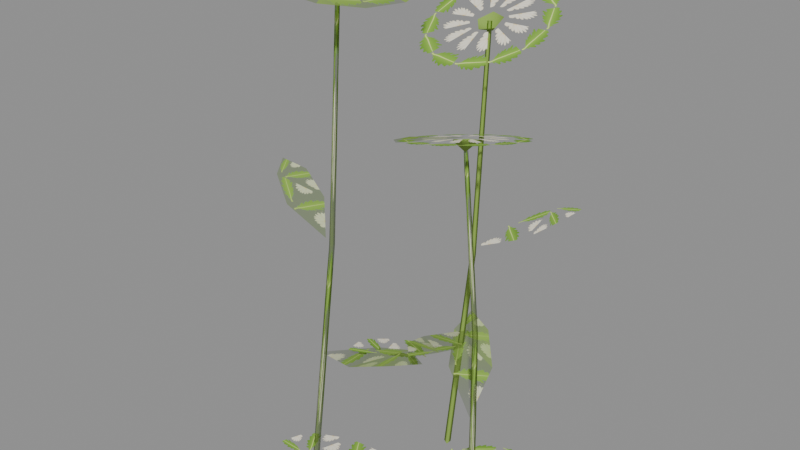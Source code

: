 # Source: DaisyWeeds_Painted.blend  (saved by Blender 5.0.119; exported with 4.5.12 LTS)
import bpy
from mathutils import Matrix  # noqa: F401  (used for matrix-valued properties, if any)

bpy.ops.wm.read_factory_settings(use_empty=True)
scene = bpy.context.scene
scene.name = 'Scene'

# ---- images (referenced by path relative to the original .blend; pixels are not part of the script)
import os
ASSET_DIR = os.environ.get("B2B_ASSET_DIR", "")  # directory of the original .blend (textures are referenced by path, not embedded)
HERE = os.path.dirname(os.path.abspath(__file__))  # packed textures are extracted next to this script under _unpacked/

def load_image(name, relpath, width, height, colorspace="sRGB"):
    """Load a texture the original file referenced (path relative to the .blend, or extracted next to this script)."""
    p = next((c for c in (os.path.join(HERE, relpath), os.path.join(ASSET_DIR, relpath)) if relpath and os.path.exists(c)), "")
    if p:
        img = bpy.data.images.load(p, check_existing=True)
        img.name = name
    else:  # same state as the original file: an image datablock whose file is absent (Cycles renders it pink)
        img = bpy.data.images.new(name, width, height)
        img.source = "FILE"
        img.filepath = "//" + (relpath or name)
    img.colorspace_settings.name = colorspace
    return img
img_t_daisyweeds_painted_atlas_png = load_image('T_DaisyWeeds_Painted_Atlas.png', '_unpacked/T_DaisyWeeds_Painted_Atlas.47c75c5b.png', 1254, 1254, 'sRGB')

# ---- materials (node trees are filled in below, after node groups)
mat_painted_daisy_weeds = bpy.data.materials.new('Painted Daisy Weeds')

# ---- material node trees
mat_painted_daisy_weeds.use_nodes = True; mat_painted_daisy_weeds.node_tree.nodes.clear()
_N = mat_painted_daisy_weeds.node_tree.nodes; _L = mat_painted_daisy_weeds.node_tree.links
n0 = _N.new('ShaderNodeBsdfPrincipled'); n0.name = 'Principled BSDF'; n0.location = (-200, 100)
n0.inputs[2].default_value = 1.0
n0.inputs[13].default_value = 0.0
n1 = _N.new('ShaderNodeOutputMaterial'); n1.name = 'Material Output'; n1.location = (200, 100)
n2 = _N.new('ShaderNodeTexImage'); n2.name = 'Image Texture'; n2.location = (0, 0)
n2.image = img_t_daisyweeds_painted_atlas_png
n3 = _N.new('ShaderNodeVertexColor'); n3.name = 'Color Attribute'; n3.location = (0, 0)
n3.layer_name = 'Color'
n4 = _N.new('ShaderNodeMixRGB'); n4.name = 'Mix (Legacy)'; n4.location = (0, 0)
n4.inputs[1].default_value = (0.28, 0.43, 0.09, 1.0)
n5 = _N.new('ShaderNodeMath'); n5.name = 'Math'; n5.location = (0, 0)
n5.operation = 'MULTIPLY'
n6 = _N.new('ShaderNodeMath'); n6.name = 'Math.001'; n6.location = (0, 0)
n6.operation = 'SUBTRACT'
n6.inputs[0].default_value = 1.0
n7 = _N.new('ShaderNodeMath'); n7.name = 'Math.002'; n7.location = (0, 0)
_L.new(n0.outputs[0], n1.inputs[0])
_L.new(n3.outputs[1], n4.inputs[0])
_L.new(n2.outputs[0], n4.inputs[2])
_L.new(n4.outputs[0], n0.inputs[0])
_L.new(n2.outputs[1], n5.inputs[0])
_L.new(n3.outputs[1], n5.inputs[1])
_L.new(n3.outputs[1], n6.inputs[1])
_L.new(n5.outputs[0], n7.inputs[0])
_L.new(n6.outputs[0], n7.inputs[1])
_L.new(n7.outputs[0], n0.inputs[4])
n1.is_active_output = True

# ---- meshes
me_daisyweeds_painted = bpy.data.meshes.new('DaisyWeeds_Painted')
me_daisyweeds_painted.from_pydata([(-0.199, -0.07, 0.0006088), (-0.1855, -0.07779, -7.436e-05), (-0.1855, -0.06221, -0.0005344), (-0.1393, -0.0525, 0.5905), (-0.1284, -0.05881, 0.5899), (-0.1284, -0.04619, 0.5896), (-0.1156, -0.035, 1.18), (-0.1072, -0.03983, 1.18), (-0.1072, -0.03017, 1.18), (-0.1692, -0.0609, 0.3068), (-0.03634, -0.1109, 0.3493), (-0.03634, -0.0109, 0.3493), (0.0611, -0.1009, 0.3885), (0.0611, -0.0209, 0.3885), (0.1261, -0.0609, 0.4013), (-0.1492, -0.05215, 0.6018), (-0.237, 0.038, 0.6395), (-0.2746, -0.04156, 0.6395), (-0.3189, 0.06698, 0.6752), (-0.3489, 0.003338, 0.6752), (-0.386, 0.05979, 0.6856), (-0.1089, -0.035, 1.186), (-0.2773, -0.035, 1.21), (-0.2548, -0.12, 1.206), (-0.1936, -0.1822, 1.195), (-0.11, -0.205, 1.18), (-0.02637, -0.1822, 1.165), (0.03485, -0.12, 1.154), (0.05725, -0.035, 1.15), (0.03485, 0.05, 1.154), (-0.02637, 0.1122, 1.165), (-0.11, 0.135, 1.18), (-0.1936, 0.1122, 1.195), (-0.2548, 0.05, 1.206), (-0.1143, -0.035, 1.156), (-0.1395, -0.035, 1.185), (-0.1191, -0.06353, 1.182), (-0.08612, -0.05263, 1.176), (-0.08612, -0.01737, 1.176), (-0.1191, -0.006468, 1.182), (0.181, 0.04, -0.0007301), (0.1945, 0.03221, 0.0006799), (0.1945, 0.04779, 5.021e-05), (0.1657, 0.0575, 0.4294), (0.1766, 0.05119, 0.4306), (0.1767, 0.06381, 0.43), (0.1144, 0.075, 0.8595), (0.1228, 0.07017, 0.8604), (0.1228, 0.07983, 0.86), (0.1718, 0.0491, 0.2236), (0.134, 0.1859, 0.2661), (0.05319, 0.1271, 0.2661), (0.06861, 0.2588, 0.3053), (0.003931, 0.2118, 0.3053), (-0.001956, 0.2878, 0.3181), (0.1543, 0.05785, 0.4386), (0.1331, -0.06615, 0.4763), (0.2195, -0.04974, 0.4763), (0.1578, -0.1494, 0.512), (0.227, -0.1363, 0.512), (0.2032, -0.1995, 0.5224), (0.1188, 0.07636, 0.8657), (-0.02181, 0.075, 0.8297), (-0.00625, 0.004401, 0.8499), (0.04313, -0.04728, 0.8728), (0.1131, -0.0662, 0.8923), (0.1849, -0.04728, 0.9031), (0.2394, 0.004401, 0.9023), (0.2618, 0.075, 0.8903), (0.2463, 0.1456, 0.8701), (0.1969, 0.1973, 0.8472), (0.1269, 0.2162, 0.8277), (0.05506, 0.1973, 0.8169), (0.0006346, 0.1456, 0.8177), (0.1249, 0.06954, 0.8371), (0.09066, 0.075, 0.8537), (0.1096, 0.04722, 0.8644), (0.1429, 0.05783, 0.869), (0.1446, 0.09217, 0.8611), (0.1123, 0.1028, 0.8517), (0.006012, 0.18, 0.0004664), (0.01951, 0.1722, 2.335e-05), (0.01948, 0.1878, -0.0004897), (0.05322, 0.1975, 0.5304), (0.06415, 0.1912, 0.53), (0.06413, 0.2038, 0.5296), (0.06443, 0.215, 1.06), (0.07279, 0.2102, 1.06), (0.07278, 0.2198, 1.06), (0.0293, 0.1891, 0.2756), (-0.05911, 0.07803, 0.3181), (0.03605, 0.0473, 0.3181), (-0.07954, -0.01776, 0.3573), (-0.003413, -0.04234, 0.3573), (-0.06144, -0.09186, 0.3701), (0.04305, 0.1979, 0.5406), (0.1558, 0.2536, 0.5783), (0.09166, 0.3139, 0.5783), (0.2086, 0.3227, 0.614), (0.1572, 0.3709, 0.614), (0.2223, 0.3888, 0.6244), (0.06971, 0.2125, 1.065), (-0.08978, 0.215, 1.052), (-0.06659, 0.1425, 1.019), (-0.006796, 0.08946, 0.9972), (0.07357, 0.07004, 0.9924), (0.153, 0.08946, 1.006), (0.2102, 0.1425, 1.033), (0.2298, 0.215, 1.068), (0.2066, 0.2875, 1.101), (0.1468, 0.3405, 1.123), (0.06643, 0.36, 1.128), (-0.01298, 0.3405, 1.114), (-0.07016, 0.2875, 1.087), (0.07115, 0.2252, 1.038), (0.04004, 0.215, 1.058), (0.06138, 0.1891, 1.047), (0.09463, 0.199, 1.054), (0.09384, 0.231, 1.069), (0.06011, 0.2409, 1.072), (-0.01, 0.04, 0.012), (0.1317, 0.07029, 0.02808), (0.06957, 0.1611, 0.02808), (0.2066, 0.1349, 0.04788), (0.1569, 0.2075, 0.04788), (0.2358, 0.2082, 0.04774), (-0.01, 0.04, 0.012), (-0.1517, 0.00971, 0.02808), (-0.08957, -0.08108, 0.02808), (-0.2266, -0.05487, 0.04788), (-0.1769, -0.1275, 0.04788), (-0.2558, -0.1282, 0.04774)], [], [(0, 1, 4), (0, 4, 3), (1, 2, 5), (1, 5, 4), (2, 0, 3), (2, 3, 5), (3, 4, 7), (3, 7, 6), (4, 5, 8), (4, 8, 7), (5, 3, 6), (5, 6, 8), (9, 11, 10), (10, 11, 13), (10, 13, 12), (12, 13, 14), (15, 17, 16), (16, 17, 19), (16, 19, 18), (18, 19, 20), (21, 22, 23), (21, 23, 24), (21, 24, 25), (21, 25, 26), (21, 26, 27), (21, 27, 28), (21, 28, 29), (21, 29, 30), (21, 30, 31), (21, 31, 32), (21, 32, 33), (21, 33, 22), (34, 36, 35), (34, 37, 36), (34, 38, 37), (34, 39, 38), (34, 35, 39), (40, 41, 44), (40, 44, 43), (41, 42, 45), (41, 45, 44), (42, 40, 43), (42, 43, 45), (43, 44, 47), (43, 47, 46), (44, 45, 48), (44, 48, 47), (45, 43, 46), (45, 46, 48), (49, 51, 50), (50, 51, 53), (50, 53, 52), (52, 53, 54), (55, 57, 56), (56, 57, 59), (56, 59, 58), (58, 59, 60), (61, 62, 63), (61, 63, 64), (61, 64, 65), (61, 65, 66), (61, 66, 67), (61, 67, 68), (61, 68, 69), (61, 69, 70), (61, 70, 71), (61, 71, 72), (61, 72, 73), (61, 73, 62), (74, 76, 75), (74, 77, 76), (74, 78, 77), (74, 79, 78), (74, 75, 79), (80, 81, 84), (80, 84, 83), (81, 82, 85), (81, 85, 84), (82, 80, 83), (82, 83, 85), (83, 84, 87), (83, 87, 86), (84, 85, 88), (84, 88, 87), (85, 83, 86), (85, 86, 88), (89, 91, 90), (90, 91, 93), (90, 93, 92), (92, 93, 94), (95, 97, 96), (96, 97, 99), (96, 99, 98), (98, 99, 100), (101, 102, 103), (101, 103, 104), (101, 104, 105), (101, 105, 106), (101, 106, 107), (101, 107, 108), (101, 108, 109), (101, 109, 110), (101, 110, 111), (101, 111, 112), (101, 112, 113), (101, 113, 102), (114, 116, 115), (114, 117, 116), (114, 118, 117), (114, 119, 118), (114, 115, 119), (120, 122, 121), (121, 122, 124), (121, 124, 123), (123, 124, 125), (126, 128, 127), (127, 128, 130), (127, 130, 129), (129, 130, 131)])
me_daisyweeds_painted.polygons.foreach_set('use_smooth', [True] * 119)
_uv = me_daisyweeds_painted.uv_layers.new(name='UVMap')
_uv.uv.foreach_set('vector', [0.0, 0.0, 1.0, 0.0, 1.0, 1.0, 0.0, 0.0, 1.0, 0.0, 1.0, 1.0, 0.0, 0.0, 1.0, 0.0, 1.0, 1.0, 0.0, 0.0, 1.0, 0.0, 1.0, 1.0, 0.0, 0.0, 1.0, 0.0, 1.0, 1.0, 0.0, 0.0, 1.0, 0.0, 1.0, 1.0, 0.0, 0.0, 1.0, 0.0, 1.0, 1.0, 0.0, 0.0, 1.0, 0.0, 1.0, 1.0, 0.0, 0.0, 1.0, 0.0, 1.0, 1.0, 0.0, 0.0, 1.0, 0.0, 1.0, 1.0, 0.0, 0.0, 1.0, 0.0, 1.0, 1.0, 0.0, 0.0, 1.0, 0.0, 1.0, 1.0, 0.0, 0.0, 1.0, 0.0, 1.0, 1.0, 0.0, 0.0, 1.0, 0.0, 1.0, 1.0, 0.0, 0.0, 1.0, 0.0, 1.0, 1.0, 0.0, 0.0, 1.0, 0.0, 1.0, 1.0, 0.0, 0.0, 1.0, 0.0, 1.0, 1.0, 0.0, 0.0, 1.0, 0.0, 1.0, 1.0, 0.0, 0.0, 1.0, 0.0, 1.0, 1.0, 0.0, 0.0, 1.0, 0.0, 1.0, 1.0, 0.0, 0.0, 1.0, 0.0, 1.0, 1.0, 0.0, 0.0, 1.0, 0.0, 1.0, 1.0, 0.0, 0.0, 1.0, 0.0, 1.0, 1.0, 0.0, 0.0, 1.0, 0.0, 1.0, 1.0, 0.0, 0.0, 1.0, 0.0, 1.0, 1.0, 0.0, 0.0, 1.0, 0.0, 1.0, 1.0, 0.0, 0.0, 1.0, 0.0, 1.0, 1.0, 0.0, 0.0, 1.0, 0.0, 1.0, 1.0, 0.0, 0.0, 1.0, 0.0, 1.0, 1.0, 0.0, 0.0, 1.0, 0.0, 1.0, 1.0, 0.0, 0.0, 1.0, 0.0, 1.0, 1.0, 0.0, 0.0, 1.0, 0.0, 1.0, 1.0, 0.0, 0.0, 1.0, 0.0, 1.0, 1.0, 0.0, 0.0, 1.0, 0.0, 1.0, 1.0, 0.0, 0.0, 1.0, 0.0, 1.0, 1.0, 0.0, 0.0, 1.0, 0.0, 1.0, 1.0, 0.0, 0.0, 1.0, 0.0, 1.0, 1.0, 0.0, 0.0, 1.0, 0.0, 1.0, 1.0, 0.0, 0.0, 1.0, 0.0, 1.0, 1.0, 0.0, 0.0, 1.0, 0.0, 1.0, 1.0, 0.0, 0.0, 1.0, 0.0, 1.0, 1.0, 0.0, 0.0, 1.0, 0.0, 1.0, 1.0, 0.0, 0.0, 1.0, 0.0, 1.0, 1.0, 0.0, 0.0, 1.0, 0.0, 1.0, 1.0, 0.0, 0.0, 1.0, 0.0, 1.0, 1.0, 0.0, 0.0, 1.0, 0.0, 1.0, 1.0, 0.0, 0.0, 1.0, 0.0, 1.0, 1.0, 0.0, 0.0, 1.0, 0.0, 1.0, 1.0, 0.0, 0.0, 1.0, 0.0, 1.0, 1.0, 0.0, 0.0, 1.0, 0.0, 1.0, 1.0, 0.0, 0.0, 1.0, 0.0, 1.0, 1.0, 0.0, 0.0, 1.0, 0.0, 1.0, 1.0, 0.0, 0.0, 1.0, 0.0, 1.0, 1.0, 0.0, 0.0, 1.0, 0.0, 1.0, 1.0, 0.0, 0.0, 1.0, 0.0, 1.0, 1.0, 0.0, 0.0, 1.0, 0.0, 1.0, 1.0, 0.0, 0.0, 1.0, 0.0, 1.0, 1.0, 0.0, 0.0, 1.0, 0.0, 1.0, 1.0, 0.0, 0.0, 1.0, 0.0, 1.0, 1.0, 0.0, 0.0, 1.0, 0.0, 1.0, 1.0, 0.0, 0.0, 1.0, 0.0, 1.0, 1.0, 0.0, 0.0, 1.0, 0.0, 1.0, 1.0, 0.0, 0.0, 1.0, 0.0, 1.0, 1.0, 0.0, 0.0, 1.0, 0.0, 1.0, 1.0, 0.0, 0.0, 1.0, 0.0, 1.0, 1.0, 0.0, 0.0, 1.0, 0.0, 1.0, 1.0, 0.0, 0.0, 1.0, 0.0, 1.0, 1.0, 0.0, 0.0, 1.0, 0.0, 1.0, 1.0, 0.0, 0.0, 1.0, 0.0, 1.0, 1.0, 0.0, 0.0, 1.0, 0.0, 1.0, 1.0, 0.0, 0.0, 1.0, 0.0, 1.0, 1.0, 0.0, 0.0, 1.0, 0.0, 1.0, 1.0, 0.0, 0.0, 1.0, 0.0, 1.0, 1.0, 0.0, 0.0, 1.0, 0.0, 1.0, 1.0, 0.0, 0.0, 1.0, 0.0, 1.0, 1.0, 0.0, 0.0, 1.0, 0.0, 1.0, 1.0, 0.0, 0.0, 1.0, 0.0, 1.0, 1.0, 0.0, 0.0, 1.0, 0.0, 1.0, 1.0, 0.0, 0.0, 1.0, 0.0, 1.0, 1.0, 0.0, 0.0, 1.0, 0.0, 1.0, 1.0, 0.0, 0.0, 1.0, 0.0, 1.0, 1.0, 0.0, 0.0, 1.0, 0.0, 1.0, 1.0, 0.0, 0.0, 1.0, 0.0, 1.0, 1.0, 0.0, 0.0, 1.0, 0.0, 1.0, 1.0, 0.0, 0.0, 1.0, 0.0, 1.0, 1.0, 0.0, 0.0, 1.0, 0.0, 1.0, 1.0, 0.0, 0.0, 1.0, 0.0, 1.0, 1.0, 0.0, 0.0, 1.0, 0.0, 1.0, 1.0, 0.0, 0.0, 1.0, 0.0, 1.0, 1.0, 0.0, 0.0, 1.0, 0.0, 1.0, 1.0, 0.0, 0.0, 1.0, 0.0, 1.0, 1.0, 0.0, 0.0, 1.0, 0.0, 1.0, 1.0, 0.0, 0.0, 1.0, 0.0, 1.0, 1.0, 0.0, 0.0, 1.0, 0.0, 1.0, 1.0, 0.0, 0.0, 1.0, 0.0, 1.0, 1.0, 0.0, 0.0, 1.0, 0.0, 1.0, 1.0, 0.0, 0.0, 1.0, 0.0, 1.0, 1.0, 0.0, 0.0, 1.0, 0.0, 1.0, 1.0, 0.0, 0.0, 1.0, 0.0, 1.0, 1.0, 0.0, 0.0, 1.0, 0.0, 1.0, 1.0, 0.0, 0.0, 1.0, 0.0, 1.0, 1.0, 0.0, 0.0, 1.0, 0.0, 1.0, 1.0, 0.0, 0.0, 1.0, 0.0, 1.0, 1.0, 0.0, 0.0, 1.0, 0.0, 1.0, 1.0, 0.0, 0.0, 1.0, 0.0, 1.0, 1.0, 0.0, 0.0, 1.0, 0.0, 1.0, 1.0, 0.0, 0.0, 1.0, 0.0, 1.0, 1.0, 0.0, 0.0, 1.0, 0.0, 1.0, 1.0, 0.0, 0.0, 1.0, 0.0, 1.0, 1.0, 0.0, 0.0, 1.0, 0.0, 1.0, 1.0, 0.0, 0.0, 1.0, 0.0, 1.0, 1.0, 0.0, 0.0, 1.0, 0.0, 1.0, 1.0, 0.0, 0.0, 1.0, 0.0, 1.0, 1.0, 0.0, 0.0, 1.0, 0.0, 1.0, 1.0, 0.0, 0.0, 1.0, 0.0, 1.0, 1.0, 0.0, 0.0, 1.0, 0.0, 1.0, 1.0, 0.0, 0.0, 1.0, 0.0, 1.0, 1.0, 0.0, 0.0, 1.0, 0.0, 1.0, 1.0, 0.0, 0.0, 1.0, 0.0, 1.0, 1.0])
_ca = me_daisyweeds_painted.color_attributes.new('Color', 'FLOAT_COLOR', 'CORNER')
_ca.data.foreach_set('color', [0.0, 1.0, 0.5, 0.5, 0.5, 0.5, 0.5, 0.5, 0.5, 0.5, 0.5, 0.5, 0.5, 0.5, 0.5, 0.5, 0.5, 0.5, 0.5, 0.5, 0.5, 0.5, 0.5, 0.5, 0.5, 0.5, 0.5, 0.5, 0.5, 0.5, 0.5, 0.5, 0.5, 0.5, 0.5, 0.5, 0.5, 0.5, 0.5, 0.5, 0.5, 0.5, 0.5, 0.5, 0.5, 0.5, 0.5, 0.5, 0.5, 0.5, 0.5, 0.5, 0.5, 0.5, 0.5, 0.5, 0.5, 0.5, 0.5, 0.5, 0.5, 0.5, 0.5, 0.5, 0.5, 0.5, 0.5, 0.5, 0.5, 0.5, 0.5, 0.5, 0.8281, 0.03748, 0.9777, 0.4247, 0.6786, 0.4247, 0.6786, 0.4247, 0.9777, 0.4247, 0.9777, 0.7381, 0.6786, 0.4247, 0.9777, 0.7381, 0.6786, 0.7381, 0.6786, 0.7381, 0.9777, 0.7381, 0.8281, 0.9593, 0.8281, 0.03748, 0.9777, 0.4247, 0.6786, 0.4247, 0.6786, 0.4247, 0.9777, 0.4247, 0.9777, 0.7381, 0.6786, 0.4247, 0.9777, 0.7381, 0.6786, 0.7381, 0.6786, 0.7381, 0.9777, 0.7381, 0.8281, 0.9593, 0.3349, 0.4733, 0.6665, 0.4733, 0.6221, 0.6328, 0.3349, 0.4733, 0.6221, 0.6328, 0.5007, 0.7496, 0.3349, 0.4733, 0.5007, 0.7496, 0.3349, 0.7924, 0.3349, 0.4733, 0.3349, 0.7924, 0.1691, 0.7496, 0.3349, 0.4733, 0.1691, 0.7496, 0.04777, 0.6328, 0.3349, 0.4733, 0.04777, 0.6328, 0.003349, 0.4733, 0.3349, 0.4733, 0.003349, 0.4733, 0.04777, 0.3137, 0.3349, 0.4733, 0.04777, 0.3137, 0.1691, 0.1969, 0.3349, 0.4733, 0.1691, 0.1969, 0.3349, 0.1542, 0.3349, 0.4733, 0.3349, 0.1542, 0.5007, 0.1969, 0.3349, 0.4733, 0.5007, 0.1969, 0.6221, 0.3137, 0.3349, 0.4733, 0.6221, 0.3137, 0.6665, 0.4733, 0.5, 0.5, 0.5, 0.5, 0.5, 0.5, 0.5, 0.5, 0.5, 0.5, 0.5, 0.5, 0.5, 0.5, 0.5, 0.5, 0.5, 0.5, 0.5, 0.5, 0.5, 0.5, 0.5, 0.5, 0.5, 0.5, 0.5, 0.5, 0.5, 0.5, 0.5, 0.5, 0.5, 0.5, 0.5, 0.5, 0.5, 0.5, 0.5, 0.5, 0.5, 0.5, 0.5, 0.5, 0.5, 0.5, 0.5, 0.5, 0.5, 0.5, 0.5, 0.5, 0.5, 0.5, 0.5, 0.5, 0.5, 0.5, 0.5, 0.5, 0.5, 0.5, 0.5, 0.5, 0.5, 0.5, 0.5, 0.5, 0.5, 0.5, 0.5, 0.5, 0.5, 0.5, 0.5, 0.5, 0.5, 0.5, 0.5, 0.5, 0.5, 0.5, 0.5, 0.5, 0.5, 0.5, 0.5, 0.5, 0.5, 0.5, 0.5, 0.5, 0.5, 0.5, 0.5, 0.5, 0.5, 0.5, 0.5, 0.5, 0.5, 0.5, 0.8281, 0.03748, 0.9777, 0.4247, 0.6786, 0.4247, 0.6786, 0.4247, 0.9777, 0.4247, 0.9777, 0.7381, 0.6786, 0.4247, 0.9777, 0.7381, 0.6786, 0.7381, 0.6786, 0.7381, 0.9777, 0.7381, 0.8281, 0.9593, 0.8281, 0.03748, 0.9777, 0.4247, 0.6786, 0.4247, 0.6786, 0.4247, 0.9777, 0.4247, 0.9777, 0.7381, 0.6786, 0.4247, 0.9777, 0.7381, 0.6786, 0.7381, 0.6786, 0.7381, 0.9777, 0.7381, 0.8281, 0.9593, 0.3349, 0.4733, 0.6665, 0.4733, 0.6221, 0.6328, 0.3349, 0.4733, 0.6221, 0.6328, 0.5007, 0.7496, 0.3349, 0.4733, 0.5007, 0.7496, 0.3349, 0.7924, 0.3349, 0.4733, 0.3349, 0.7924, 0.1691, 0.7496, 0.3349, 0.4733, 0.1691, 0.7496, 0.04777, 0.6328, 0.3349, 0.4733, 0.04777, 0.6328, 0.003349, 0.4733, 0.3349, 0.4733, 0.003349, 0.4733, 0.04777, 0.3137, 0.3349, 0.4733, 0.04777, 0.3137, 0.1691, 0.1969, 0.3349, 0.4733, 0.1691, 0.1969, 0.3349, 0.1542, 0.3349, 0.4733, 0.3349, 0.1542, 0.5007, 0.1969, 0.3349, 0.4733, 0.5007, 0.1969, 0.6221, 0.3137, 0.3349, 0.4733, 0.6221, 0.3137, 0.6665, 0.4733, 0.5, 0.5, 0.5, 0.5, 0.5, 0.5, 0.5, 0.5, 0.5, 0.5, 0.5, 0.5, 0.5, 0.5, 0.5, 0.5, 0.5, 0.5, 0.5, 0.5, 0.5, 0.5, 0.5, 0.5, 0.5, 0.5, 0.5, 0.5, 0.5, 0.5, 0.5, 0.5, 0.5, 0.5, 0.5, 0.5, 0.5, 0.5, 0.5, 0.5, 0.5, 0.5, 0.5, 0.5, 0.5, 0.5, 0.5, 0.5, 0.5, 0.5, 0.5, 0.5, 0.5, 0.5, 0.5, 0.5, 0.5, 0.5, 0.5, 0.5, 0.5, 0.5, 0.5, 0.5, 0.5, 0.5, 0.5, 0.5, 0.5, 0.5, 0.5, 0.5, 0.5, 0.5, 0.5, 0.5, 0.5, 0.5, 0.5, 0.5, 0.5, 0.5, 0.5, 0.5, 0.5, 0.5, 0.5, 0.5, 0.5, 0.5, 0.5, 0.5, 0.5, 0.5, 0.5, 0.5, 0.5, 0.5, 0.5, 0.5, 0.5, 0.5, 0.8281, 0.03748, 0.9777, 0.4247, 0.6786, 0.4247, 0.6786, 0.4247, 0.9777, 0.4247, 0.9777, 0.7381, 0.6786, 0.4247, 0.9777, 0.7381, 0.6786, 0.7381, 0.6786, 0.7381, 0.9777, 0.7381, 0.8281, 0.9593, 0.8281, 0.03748, 0.9777, 0.4247, 0.6786, 0.4247, 0.6786, 0.4247, 0.9777, 0.4247, 0.9777, 0.7381, 0.6786, 0.4247, 0.9777, 0.7381, 0.6786, 0.7381, 0.6786, 0.7381, 0.9777, 0.7381, 0.8281, 0.9593, 0.3349, 0.4733, 0.6665, 0.4733, 0.6221, 0.6328, 0.3349, 0.4733, 0.6221, 0.6328, 0.5007, 0.7496, 0.3349, 0.4733, 0.5007, 0.7496, 0.3349, 0.7924, 0.3349, 0.4733, 0.3349, 0.7924, 0.1691, 0.7496, 0.3349, 0.4733, 0.1691, 0.7496, 0.04777, 0.6328, 0.3349, 0.4733, 0.04777, 0.6328, 0.003349, 0.4733, 0.3349, 0.4733, 0.003349, 0.4733, 0.04777, 0.3137, 0.3349, 0.4733, 0.04777, 0.3137, 0.1691, 0.1969, 0.3349, 0.4733, 0.1691, 0.1969, 0.3349, 0.1542, 0.3349, 0.4733, 0.3349, 0.1542, 0.5007, 0.1969, 0.3349, 0.4733, 0.5007, 0.1969, 0.6221, 0.3137, 0.3349, 0.4733, 0.6221, 0.3137, 0.6665, 0.4733, 0.5, 0.5, 0.5, 0.5, 0.5, 0.5, 0.5, 0.5, 0.5, 0.5, 0.5, 0.5, 0.5, 0.5, 0.5, 0.5, 0.5, 0.5, 0.5, 0.5, 0.5, 0.5, 0.5, 0.5, 0.5, 0.5, 0.5, 0.5, 0.5, 0.5, 0.8281, 0.03748, 0.9777, 0.4247, 0.6786, 0.4247, 0.6786, 0.4247, 0.9777, 0.4247, 0.9777, 0.7381, 0.6786, 0.4247, 0.9777, 0.7381, 0.6786, 0.7381, 0.6786, 0.7381, 0.9777, 0.7381, 0.8281, 0.9593, 0.8281, 0.03748, 0.9777, 0.4247, 0.6786, 0.4247, 0.6786, 0.4247, 0.9777, 0.4247, 0.9777, 0.7381, 0.6786, 0.4247, 0.9777, 0.7381, 0.6786, 0.7381, 0.6786, 0.7381, 0.9777, 0.7381, 0.8281, 0.9593, 0.0, 1.0, 1.0, 1.0, 0.0, 1.0, 1.0, 1.0, 0.0, 1.0, 1.0, 1.0, 0.0, 1.0, 1.0, 1.0, 0.0, 1.0, 1.0, 1.0, 0.0, 1.0, 1.0, 1.0, 0.0, 1.0, 1.0, 1.0, 0.0, 1.0, 1.0, 1.0, 0.0, 1.0, 1.0, 1.0, 0.0, 1.0, 1.0, 1.0, 0.0, 1.0, 1.0, 1.0, 0.0, 1.0, 1.0, 1.0, 0.0, 1.0, 1.0, 1.0, 0.0, 1.0, 1.0, 1.0, 0.0, 1.0, 1.0, 1.0, 0.0, 1.0, 1.0, 1.0, 0.0, 1.0, 1.0, 1.0, 0.0, 1.0, 1.0, 1.0, 0.0, 1.0, 1.0, 1.0, 0.0, 1.0, 1.0, 1.0, 0.0, 1.0, 1.0, 1.0, 0.0, 1.0, 1.0, 1.0, 0.0, 1.0, 1.0, 1.0, 0.0, 1.0, 1.0, 1.0, 0.0, 1.0, 1.0, 1.0, 0.0, 1.0, 1.0, 1.0, 0.0, 1.0, 1.0, 1.0, 0.0, 1.0, 1.0, 1.0, 0.0, 1.0, 0.0, 0.85, 0.0, 0.0, 0.0, 0.85, 0.0, 0.0, 0.0, 0.85, 0.0, 0.0, 0.0, 0.85, 0.0, 0.0, 0.0, 0.85, 0.0, 0.0, 0.0, 0.85, 0.0, 0.0, 0.0, 0.85, 0.0, 0.0, 0.0, 0.85, 0.0, 0.0, 0.0, 0.85, 0.0, 0.0, 0.0, 0.85, 0.0, 0.0, 0.0, 0.85, 0.0, 0.0, 0.0, 0.85, 0.0, 0.0, 0.0, 0.85, 0.0, 0.0, 0.0, 0.85, 0.0, 0.0, 0.0, 0.85, 0.0, 0.0, 0.0, 1.0, 0.0, 0.0, 0.0, 1.0, 0.0, 0.0, 0.0, 1.0, 0.0, 0.0, 0.0, 1.0, 0.0, 0.0, 0.0, 1.0, 0.0, 0.0, 0.0, 1.0, 0.0, 0.0, 0.0, 1.0, 0.0, 0.0, 0.0, 1.0, 0.0, 0.0, 0.0, 1.0, 0.0, 0.0, 0.0, 1.0, 0.0, 0.0, 0.0, 1.0, 0.0, 0.0, 0.0, 1.0, 0.0, 0.0, 0.0, 1.0, 0.0, 0.0, 0.0, 1.0, 0.0, 0.0, 0.0, 1.0, 0.0, 0.0, 0.0, 1.0, 0.0, 0.0, 0.0, 1.0, 0.0, 0.0, 0.0, 1.0, 0.0, 0.0, 0.0, 1.0, 0.0, 0.0, 0.0, 1.0, 0.0, 0.0, 0.0, 1.0, 0.0, 0.0, 0.0, 1.0, 0.0, 0.0, 0.0, 1.0, 0.0, 0.0, 0.0, 1.0, 0.0, 0.0, 0.0, 1.0, 0.0, 0.0, 0.0, 1.0, 0.0, 0.0, 0.0, 1.0, 0.0, 0.0, 0.0, 1.0, 0.0, 0.0, 0.0, 1.0, 0.0, 0.0, 0.0, 1.0, 0.0, 0.0, 0.0, 1.0, 0.0, 0.0, 0.0, 1.0, 0.0, 0.0, 0.0, 1.0, 0.0, 0.0, 0.0, 1.0, 0.0, 0.0, 0.0, 1.0, 0.0, 0.0, 0.0, 1.0, 0.0, 0.0, 0.0, 0.92, 0.0, 1.0, 0.0, 0.92, 0.0, 1.0, 0.0, 0.92, 0.0, 1.0, 0.0, 0.92, 0.0, 1.0, 0.0, 0.92, 0.0, 1.0, 0.0, 0.92, 0.0, 1.0, 0.0, 0.92, 0.0, 1.0, 0.0, 0.92, 0.0, 1.0, 0.0, 0.92, 0.0, 1.0, 0.0, 0.92, 0.0, 1.0, 0.0, 0.92, 0.0, 1.0, 0.0, 0.92, 0.0, 1.0, 0.0, 0.92, 0.0, 1.0, 0.0, 0.92, 0.0, 1.0, 0.0, 0.92, 0.0, 1.0, 0.0, 0.92, 0.0, 1.0, 0.0, 0.92, 0.0, 1.0, 0.0, 0.92, 0.0, 1.0, 0.0, 0.92, 0.0, 1.0, 0.0, 0.92, 0.0, 1.0, 0.0, 0.92, 0.0, 1.0, 0.0, 0.92, 0.0, 1.0, 0.0, 0.92, 0.0, 1.0, 0.0, 0.92, 0.0, 1.0, 1.0, 1.0, 0.0, 1.0, 1.0, 1.0, 0.0, 1.0, 1.0, 1.0, 0.0, 1.0, 1.0, 1.0, 0.0, 1.0, 1.0, 1.0, 0.0, 1.0, 1.0, 1.0, 0.0, 1.0, 1.0, 1.0, 0.0, 1.0, 1.0, 1.0, 0.0, 1.0, 1.0, 1.0, 0.0, 1.0, 1.0, 1.0, 0.0, 1.0, 1.0, 1.0, 0.0, 1.0, 1.0, 1.0, 0.0, 1.0, 1.0, 1.0, 0.0, 1.0, 1.0, 1.0, 0.0, 1.0, 1.0, 1.0, 0.0, 1.0, 1.0, 1.0, 0.0, 1.0, 1.0, 1.0, 0.0, 1.0, 1.0, 1.0, 0.0, 1.0, 1.0, 1.0, 0.0, 1.0, 1.0, 1.0, 0.0, 1.0, 1.0, 1.0, 0.0, 1.0, 1.0, 1.0, 0.0, 1.0, 1.0, 1.0, 0.0, 1.0, 1.0, 1.0, 0.0, 1.0, 1.0, 1.0, 0.0, 1.0, 1.0, 1.0, 0.0, 1.0, 1.0, 1.0, 0.0, 1.0, 1.0, 1.0, 0.0, 1.0, 1.0, 1.0, 0.0, 1.0, 1.0, 1.0, 0.0, 1.0, 1.0, 1.0, 0.0, 1.0, 1.0, 1.0, 0.0, 1.0, 1.0, 1.0, 0.0, 1.0, 1.0, 1.0, 0.0, 1.0, 1.0, 1.0, 0.0, 1.0, 1.0, 1.0, 0.0, 1.0, 0.0, 0.85, 0.0, 0.0, 0.0, 0.85, 0.0, 0.0, 0.0, 0.85, 0.0, 0.0, 0.0, 0.85, 0.0, 0.0, 0.0, 0.85, 0.0, 0.0, 0.0, 0.85, 0.0, 0.0, 0.0, 0.85, 0.0, 0.0, 0.0, 0.85, 0.0, 0.0, 0.0, 0.85, 0.0, 0.0, 0.0, 0.85, 0.0, 0.0, 0.0, 0.85, 0.0, 0.0, 0.0, 0.85, 0.0, 0.0, 0.0, 0.85, 0.0, 0.0, 0.0, 0.85, 0.0, 0.0, 0.0, 0.85, 0.0, 0.0, 0.0, 0.92, 0.0, 1.0, 0.0, 0.92, 0.0, 1.0, 0.0, 0.92, 0.0, 1.0, 0.0, 0.92, 0.0, 1.0, 0.0, 0.92, 0.0, 1.0, 0.0, 0.92, 0.0, 1.0, 0.0, 0.92, 0.0, 1.0, 0.0, 0.92, 0.0, 1.0, 0.0, 0.92, 0.0, 1.0, 0.0, 0.92, 0.0, 1.0, 0.0, 0.92, 0.0, 1.0, 0.0, 0.92, 0.0, 1.0, 0.0, 0.92, 0.0, 1.0, 0.0, 0.92, 0.0, 1.0, 0.0, 0.92, 0.0, 1.0, 0.0, 0.92, 0.0, 1.0, 0.0, 0.92, 0.0, 1.0, 0.0, 0.92, 0.0, 1.0, 0.0, 0.92, 0.0, 1.0, 0.0, 0.92, 0.0, 1.0, 0.0, 0.92, 0.0, 1.0, 0.0, 0.92, 0.0, 1.0, 0.0, 0.92, 0.0, 1.0, 0.0, 0.92, 0.0, 1.0])
me_daisyweeds_painted.materials.append(mat_painted_daisy_weeds)
me_daisyweeds_painted.update()

# ---- objects
ob_daisyweeds = bpy.data.objects.new('daisyWeeds', me_daisyweeds_painted)

# ---- transforms, parenting, visibility, modifiers, constraints
ob_daisyweeds.location = (0.0, 0.0, 0.0)

# ---- collection membership
scene.collection.objects.link(ob_daisyweeds)

# ---- scene / render settings (as saved in the file)
scene.frame_start = 1; scene.frame_end = 250; scene.frame_set(1)
scene.render.engine = 'BLENDER_EEVEE_NEXT'
scene.render.bake_bias = 0.0
scene.render.bake_samples = 0
scene.cycles.sampling_pattern = 'TABULATED_SOBOL'
scene.eevee.use_volume_custom_range = False
bpy.context.view_layer.update()

# ---- added for rendering (the .blend has no active camera and no usable light): camera, sun + grey world if the file has none
cam_auto = bpy.data.cameras.new('AutoCamera')
cam_auto.lens = 50.0
cam_auto.sensor_width = 36.0
cam_auto.clip_end = 1000.0
ob_auto_camera = bpy.data.objects.new('AutoCamera', cam_auto)
scene.collection.objects.link(ob_auto_camera)
ob_auto_camera.location = (1.32239, -1.56949, 1.71244)
ob_auto_camera.rotation_euler = (1.09748, -7.21219e-08, 0.694738)
scene.camera = ob_auto_camera
light_auto_sun = bpy.data.lights.new('AutoSun', 'SUN')
light_auto_sun.energy = 3.0
light_auto_sun.angle = 0.0523599
ob_auto_sun = bpy.data.objects.new('AutoSun', light_auto_sun)
scene.collection.objects.link(ob_auto_sun)
ob_auto_sun.rotation_euler = (0.872665, 0.174533, 0.523599)
if scene.world is None:
    world_auto = bpy.data.worlds.new('AutoWorld')
    world_auto.color = (0.3, 0.3, 0.3)
    scene.world = world_auto
bpy.context.view_layer.update()
